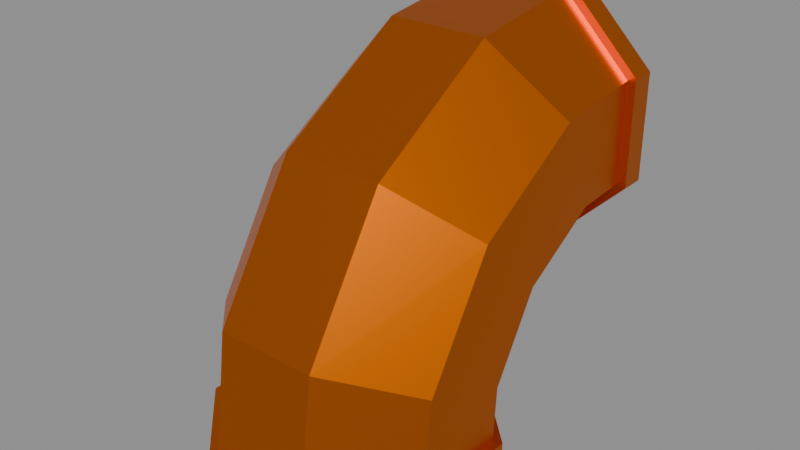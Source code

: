 # Source: pipe.blend  (saved by Blender 4.4.32; exported with 4.5.12 LTS)
import bpy
from mathutils import Matrix  # noqa: F401  (used for matrix-valued properties, if any)

bpy.ops.wm.read_factory_settings(use_empty=True)
scene = bpy.context.scene
scene.name = 'Down'

# ---- materials (node trees are filled in below, after node groups)
mat_pipebrass_003 = bpy.data.materials.new('PipeBrass.003')
mat_pipebrass_003.use_backface_culling = True
mat_pipeglass_003 = bpy.data.materials.new('PipeGlass.003')
mat_pipeglass_003.use_backface_culling = True

# ---- material node trees
mat_pipebrass_003.use_nodes = True; mat_pipebrass_003.node_tree.nodes.clear()
_N = mat_pipebrass_003.node_tree.nodes; _L = mat_pipebrass_003.node_tree.links
n0 = _N.new('ShaderNodeBsdfPrincipled'); n0.name = 'Principled BSDF'; n0.location = (10, 300)
n0.inputs[0].default_value = (0.8005, 0.1749, 0.0, 1.0)
n0.inputs[1].default_value = 1.0
n0.inputs[2].default_value = 0.3899
n1 = _N.new('ShaderNodeOutputMaterial'); n1.name = 'Material Output'; n1.location = (300, 300)
_L.new(n0.outputs[0], n1.inputs[0])
n1.is_active_output = True
mat_pipeglass_003.use_nodes = True; mat_pipeglass_003.node_tree.nodes.clear()
_N = mat_pipeglass_003.node_tree.nodes; _L = mat_pipeglass_003.node_tree.links
n0 = _N.new('ShaderNodeBsdfPrincipled'); n0.name = 'Principled BSDF'; n0.location = (10, 300)
n0.inputs[0].default_value = (0.1758, 0.4767, 0.8, 1.0)
n0.inputs[4].default_value = 0.0
n0.inputs[18].default_value = 0.6743
n1 = _N.new('ShaderNodeOutputMaterial'); n1.name = 'Material Output'; n1.location = (300, 300)
_L.new(n0.outputs[0], n1.inputs[0])
n1.is_active_output = True

# ---- meshes
me_cylinder_003 = bpy.data.meshes.new('Cylinder.003')
me_cylinder_003.from_pydata([(0.1913, 1.0, 0.4619), (0.1913, -0.4619, -1.0), (0.4619, 1.0, 0.1913), (0.4619, -0.1913, -1.0), (0.4619, 1.0, -0.1913), (0.4619, 0.1913, -1.0), (0.1913, 1.0, -0.4619), (0.1913, 0.4619, -1.0), (0.1913, -0.4619, -0.9032), (0.1913, 0.9032, 0.4619), (0.4619, -0.1913, -0.9032), (0.4619, 0.9032, 0.1913), (0.4619, 0.1913, -0.9032), (0.4619, 0.9032, -0.1913), (0.1913, 0.4619, -0.9032), (0.1913, 0.9032, -0.4619), (0.2043, 1.0, 0.4931), (0.2043, -0.4931, -1.0), (0.2043, 0.9032, 0.4931), (0.4931, 1.0, 0.2043), (0.4931, -0.2043, -1.0), (0.4931, 0.9032, 0.2043), (0.4931, 1.0, -0.2043), (0.4931, 0.2043, -1.0), (0.4931, 0.9032, -0.2043), (0.2043, 1.0, -0.4931), (0.2043, 0.4931, -1.0), (0.2043, 0.9032, -0.4931), (0.2043, -0.4931, -0.9032), (0.4931, -0.2043, -0.9032), (0.4931, 0.2043, -0.9032), (0.2043, 0.4931, -0.9032), (0.1669, 1.0, 0.4029), (0.1669, -0.4029, -1.0), (0.4029, 1.0, 0.1669), (0.4029, -0.1669, -1.0), (0.4029, 1.0, -0.1669), (0.4029, 0.1669, -1.0), (0.1669, 1.0, -0.4029), (0.1669, 0.4029, -1.0), (0.1669, 0.8685, -0.4029), (0.1669, 0.4029, -0.8685), (0.4029, 0.8685, -0.1669), (0.4029, 0.1669, -0.8685), (0.4029, 0.8685, 0.1669), (0.4029, -0.1669, -0.8685), (0.1669, 0.8685, 0.4029), (0.1669, -0.4029, -0.8685), (0.1913, -0.3996, -0.4405), (0.1913, -0.07664, 0.07664), (0.1913, 0.4405, 0.3996), (0.4619, -0.1496, -0.544), (0.4619, 0.1147, -0.1147), (0.4619, 0.544, 0.1496), (0.4619, 0.2039, -0.6905), (0.4619, 0.3853, -0.3853), (0.4619, 0.6905, -0.2039), (0.1913, 0.4539, -0.794), (0.1913, 0.5766, -0.5766), (0.1913, 0.794, -0.4539), (0.1669, 0.7554, -0.4061), (0.1669, 0.5349, -0.5349), (0.1669, 0.4061, -0.7554), (0.4029, 0.6651, -0.188), (0.4029, 0.368, -0.368), (0.4029, 0.188, -0.6651), (0.4029, 0.5373, 0.1204), (0.4029, 0.132, -0.132), (0.4029, -0.1204, -0.5373), (0.1669, 0.447, 0.3384), (0.1669, -0.03492, 0.03492), (0.1669, -0.3384, -0.447), (0.0, 1.0, 0.4619), (-5.96e-08, -0.4619, -1.0), (2.98e-08, 0.9032, 0.4619), (-5.96e-08, -0.4619, -0.9032), (-2.98e-08, 1.0, 0.4931), (-5.96e-08, -0.4931, -1.0), (0.0, 0.9032, 0.4931), (-1.192e-07, -0.4931, -0.9032), (-2.98e-08, 1.0, 0.4029), (-5.96e-08, -0.4029, -1.0), (0.0, 0.8685, 0.4029), (-5.96e-08, -0.4029, -0.8685), (-2.608e-08, -0.03492, 0.03492), (-5.96e-08, -0.3384, -0.447), (2.98e-08, 0.4405, 0.3996), (-7.451e-09, -0.07664, 0.07664), (-5.96e-08, -0.3996, -0.4405), (-0.1914, 1.0, 0.4619), (-0.1914, -0.4619, -1.0), (-0.462, 1.0, 0.1913), (-0.462, -0.1913, -1.0), (-0.462, 1.0, -0.1913), (-0.462, 0.1913, -1.0), (-0.1914, 1.0, -0.4619), (-0.1914, 0.4619, -1.0), (-0.1914, -0.4619, -0.9032), (-0.1914, 0.9032, 0.4619), (-0.462, -0.1913, -0.9032), (-0.462, 0.9032, 0.1913), (-0.462, 0.1913, -0.9032), (-0.462, 0.9032, -0.1913), (-0.1914, 0.4619, -0.9032), (-0.1914, 0.9032, -0.4619), (-0.2043, 1.0, 0.4931), (-0.2043, -0.4931, -1.0), (-0.2043, 0.9032, 0.4931), (-0.4932, 1.0, 0.2043), (-0.4932, -0.2043, -1.0), (-0.4932, 0.9032, 0.2043), (-0.4932, 1.0, -0.2043), (-0.4932, 0.2043, -1.0), (-0.4932, 0.9032, -0.2043), (-0.2043, 1.0, -0.4931), (-0.2043, 0.4931, -1.0), (-0.2043, 0.9032, -0.4931), (-0.2043, -0.4931, -0.9032), (-0.4932, -0.2043, -0.9032), (-0.4932, 0.2043, -0.9032), (-0.2043, 0.4931, -0.9032), (-0.167, 1.0, 0.4029), (-0.167, -0.4029, -1.0), (-0.403, 1.0, 0.1669), (-0.403, -0.1669, -1.0), (-0.403, 1.0, -0.1669), (-0.403, 0.1669, -1.0), (-0.167, 1.0, -0.4029), (-0.167, 0.4029, -1.0), (-0.167, 0.8685, -0.4029), (-0.167, 0.4029, -0.8685), (-0.403, 0.8685, -0.1669), (-0.403, 0.1669, -0.8685), (-0.403, 0.8685, 0.1669), (-0.403, -0.1669, -0.8685), (-0.167, 0.8685, 0.4029), (-0.167, -0.4029, -0.8685), (-0.1914, -0.3996, -0.4405), (-0.1914, -0.07664, 0.07664), (-0.1914, 0.4405, 0.3996), (-0.462, -0.1496, -0.544), (-0.462, 0.1147, -0.1147), (-0.462, 0.544, 0.1496), (-0.462, 0.2039, -0.6905), (-0.462, 0.3853, -0.3853), (-0.462, 0.6905, -0.2039), (-0.1914, 0.4539, -0.794), (-0.1914, 0.5766, -0.5766), (-0.1914, 0.794, -0.4539), (-0.167, 0.7554, -0.4061), (-0.167, 0.5349, -0.5349), (-0.167, 0.4061, -0.7554), (-0.403, 0.6651, -0.188), (-0.403, 0.368, -0.368), (-0.403, 0.188, -0.6651), (-0.403, 0.5373, 0.1204), (-0.403, 0.132, -0.132), (-0.403, -0.1204, -0.5373), (-0.167, 0.447, 0.3384), (-0.167, -0.03492, 0.03492), (-0.167, -0.3384, -0.447), (-8.202e-05, 0.447, 0.3384)], [], [(73, 1, 17, 77), (9, 11, 21, 18), (12, 10, 29, 30), (11, 13, 24, 21), (14, 12, 30, 31), (13, 15, 27, 24), (5, 7, 26, 23), (13, 56, 59, 15), (104, 15, 59, 148), (11, 53, 56, 13), (6, 4, 22, 25), (9, 50, 53, 11), (79, 77, 17, 28), (28, 17, 20, 29), (29, 20, 23, 30), (30, 23, 26, 31), (22, 24, 27, 25), (19, 21, 24, 22), (16, 18, 21, 19), (76, 78, 18, 16), (10, 8, 28, 29), (74, 9, 18, 78), (2, 0, 16, 19), (1, 3, 20, 17), (4, 2, 19, 22), (3, 5, 23, 20), (74, 86, 50, 9), (0, 2, 34, 32), (3, 1, 33, 35), (120, 31, 26, 115), (2, 4, 36, 34), (5, 3, 35, 37), (72, 0, 32, 80), (4, 6, 38, 36), (7, 5, 37, 39), (7, 39, 128, 96), (41, 39, 37, 43), (43, 37, 35, 45), (45, 35, 33, 47), (34, 44, 46, 32), (36, 42, 44, 34), (44, 66, 69, 46), (38, 40, 42, 36), (42, 63, 66, 44), (95, 127, 38, 6), (40, 60, 63, 42), (129, 40, 38, 127), (39, 41, 130, 128), (61, 60, 149, 150), (62, 61, 150, 151), (60, 61, 64, 63), (61, 62, 65, 64), (62, 41, 43, 65), (63, 64, 67, 66), (64, 65, 68, 67), (65, 43, 45, 68), (66, 67, 70, 69), (67, 68, 71, 70), (68, 45, 47, 71), (87, 49, 50, 86), (88, 48, 49, 87), (88, 75, 8, 48), (49, 52, 53, 50), (48, 51, 52, 49), (48, 8, 10, 51), (52, 55, 56, 53), (51, 54, 55, 52), (51, 10, 12, 54), (55, 58, 59, 56), (54, 57, 58, 55), (54, 12, 14, 57), (71, 47, 83, 85), (70, 71, 85, 84), (69, 70, 84, 161), (46, 69, 161, 82), (32, 46, 82, 80), (47, 33, 81, 83), (1, 73, 81, 33), (8, 75, 79, 28), (0, 72, 76, 16), (146, 147, 58, 57), (147, 148, 59, 58), (41, 62, 151, 130), (114, 25, 27, 116), (104, 116, 27, 15), (14, 31, 120, 103), (96, 115, 26, 7), (95, 6, 25, 114), (73, 77, 106, 90), (98, 107, 110, 100), (101, 119, 118, 99), (100, 110, 113, 102), (60, 40, 129, 149), (103, 120, 119, 101), (102, 113, 116, 104), (94, 112, 115, 96), (102, 104, 148, 145), (100, 102, 145, 142), (95, 114, 111, 93), (98, 100, 142, 139), (79, 117, 106, 77), (117, 118, 109, 106), (118, 119, 112, 109), (119, 120, 115, 112), (111, 114, 116, 113), (108, 111, 113, 110), (105, 108, 110, 107), (76, 105, 107, 78), (99, 118, 117, 97), (74, 78, 107, 98), (91, 108, 105, 89), (90, 106, 109, 92), (93, 111, 108, 91), (92, 109, 112, 94), (74, 98, 139, 86), (89, 121, 123, 91), (92, 124, 122, 90), (91, 123, 125, 93), (94, 126, 124, 92), (72, 80, 121, 89), (93, 125, 127, 95), (96, 128, 126, 94), (130, 132, 126, 128), (132, 134, 124, 126), (134, 136, 122, 124), (123, 121, 135, 133), (125, 123, 133, 131), (133, 135, 158, 155), (127, 125, 131, 129), (131, 133, 155, 152), (129, 131, 152, 149), (149, 152, 153, 150), (150, 153, 154, 151), (151, 154, 132, 130), (152, 155, 156, 153), (153, 156, 157, 154), (154, 157, 134, 132), (155, 158, 159, 156), (156, 159, 160, 157), (157, 160, 136, 134), (87, 86, 139, 138), (88, 87, 138, 137), (88, 137, 97, 75), (138, 139, 142, 141), (137, 138, 141, 140), (137, 140, 99, 97), (141, 142, 145, 144), (140, 141, 144, 143), (140, 143, 101, 99), (144, 145, 148, 147), (143, 144, 147, 146), (143, 146, 103, 101), (160, 85, 83, 136), (159, 84, 85, 160), (158, 161, 84, 159), (135, 82, 161, 158), (121, 80, 82, 135), (136, 83, 81, 122), (90, 122, 81, 73), (97, 117, 79, 75), (89, 105, 76, 72), (146, 57, 14, 103)])
_uv = me_cylinder_003.uv_layers.new(name='UVMap')
_uv.uv.foreach_set('vector', [0.4549, 0.1651, 0.4197, 0.08029, 0.4197, 0.08029, 0.4549, 0.1651, 0.625, 0.5242, 0.5, 0.5242, 0.5, 0.5242, 0.625, 0.5242, 0.375, 0.9758, 0.5, 0.9758, 0.5, 0.9758, 0.375, 0.9758, 0.5, 0.5242, 0.375, 0.5242, 0.375, 0.5242, 0.5, 0.5242, 0.25, 0.9758, 0.375, 0.9758, 0.375, 0.9758, 0.25, 0.9758, 0.375, 0.5242, 0.25, 0.5242, 0.25, 0.5242, 0.375, 0.5242, 0.08029, 0.08029, 0.01, 0.25, 0.01, 0.25, 0.08029, 0.08029, 0.375, 0.5242, 0.375, 0.6371, 0.25, 0.6371, 0.25, 0.5242, 0.25, 0.5242, 0.25, 0.5242, 0.25, 0.6371, 0.25, 0.6371, 0.5, 0.5242, 0.5, 0.6371, 0.375, 0.6371, 0.375, 0.5242, 0.51, 0.25, 0.5803, 0.08029, 0.5803, 0.08029, 0.51, 0.25, 0.625, 0.5242, 0.625, 0.6371, 0.5, 0.6371, 0.5, 0.5242, 0.6875, 0.9758, 0.6875, 1.0, 0.625, 1.0, 0.625, 0.9758, 0.625, 0.9758, 0.625, 1.0, 0.5, 1.0, 0.5, 0.9758, 0.5, 0.9758, 0.5, 1.0, 0.375, 1.0, 0.375, 0.9758, 0.375, 0.9758, 0.375, 1.0, 0.25, 1.0, 0.25, 0.9758, 0.375, 0.5, 0.375, 0.5242, 0.25, 0.5242, 0.25, 0.5, 0.5, 0.5, 0.5, 0.5242, 0.375, 0.5242, 0.375, 0.5, 0.625, 0.5, 0.625, 0.5242, 0.5, 0.5242, 0.5, 0.5, 0.6875, 0.5, 0.6875, 0.5242, 0.625, 0.5242, 0.625, 0.5, 0.5, 0.9758, 0.625, 0.9758, 0.625, 0.9758, 0.5, 0.9758, 0.6875, 0.5242, 0.625, 0.5242, 0.625, 0.5242, 0.6875, 0.5242, 0.75, 0.01, 0.9197, 0.08029, 0.9197, 0.08029, 0.75, 0.01, 0.4197, 0.08029, 0.25, 0.01, 0.25, 0.01, 0.4197, 0.08029, 0.5803, 0.08029, 0.75, 0.01, 0.75, 0.01, 0.5803, 0.08029, 0.25, 0.01, 0.08029, 0.08029, 0.08029, 0.08029, 0.25, 0.01, 0.6875, 0.5242, 0.6875, 0.6371, 0.625, 0.6371, 0.625, 0.5242, 0.9197, 0.08029, 0.75, 0.01, 0.75, 0.01, 0.9197, 0.08029, 0.25, 0.01, 0.4197, 0.08029, 0.4197, 0.08029, 0.25, 0.01, 0.25, 0.9758, 0.25, 0.9758, 0.25, 1.0, 0.25, 1.0, 0.75, 0.01, 0.5803, 0.08029, 0.5803, 0.08029, 0.75, 0.01, 0.08029, 0.08029, 0.25, 0.01, 0.25, 0.01, 0.08029, 0.08029, 0.9549, 0.1651, 0.9197, 0.08029, 0.9197, 0.08029, 0.9549, 0.1651, 0.5803, 0.08029, 0.51, 0.25, 0.51, 0.25, 0.5803, 0.08029, 0.01, 0.25, 0.08029, 0.08029, 0.08029, 0.08029, 0.01, 0.25, 0.01, 0.25, 0.01, 0.25, 0.01, 0.25, 0.01, 0.25, 0.0, 0.0, 0.0, 0.0, 0.0, 0.0, 0.0, 0.0, 0.0, 0.0, 0.0, 0.0, 0.0, 0.0, 0.0, 0.0, 0.0, 0.0, 0.0, 0.0, 0.0, 0.0, 0.0, 0.0, 0.0, 0.0, 0.0, 0.0, 0.0, 0.0, 0.0, 0.0, 0.0, 0.0, 0.0, 0.0, 0.0, 0.0, 0.0, 0.0, 0.0, 0.0, 0.0, 0.0, 0.0, 0.0, 0.0, 0.0, 0.0, 0.0, 0.0, 0.0, 0.0, 0.0, 0.0, 0.0, 0.0, 0.0, 0.0, 0.0, 0.0, 0.0, 0.0, 0.0, 0.51, 0.25, 0.51, 0.25, 0.51, 0.25, 0.51, 0.25, 0.0, 0.0, 0.0, 0.0, 0.0, 0.0, 0.0, 0.0, 0.0, 0.0, 0.0, 0.0, 0.0, 0.0, 0.0, 0.0, 0.0, 0.0, 0.0, 0.0, 0.0, 0.0, 0.0, 0.0, 0.0, 0.0, 0.0, 0.0, 0.0, 0.0, 0.0, 0.0, 0.0, 0.0, 0.0, 0.0, 0.0, 0.0, 0.0, 0.0, 0.0, 0.0, 0.0, 0.0, 0.0, 0.0, 0.0, 0.0, 0.0, 0.0, 0.0, 0.0, 0.0, 0.0, 0.0, 0.0, 0.0, 0.0, 0.0, 0.0, 0.0, 0.0, 0.0, 0.0, 0.0, 0.0, 0.0, 0.0, 0.0, 0.0, 0.0, 0.0, 0.0, 0.0, 0.0, 0.0, 0.0, 0.0, 0.0, 0.0, 0.0, 0.0, 0.0, 0.0, 0.0, 0.0, 0.0, 0.0, 0.0, 0.0, 0.0, 0.0, 0.0, 0.0, 0.0, 0.0, 0.0, 0.0, 0.0, 0.0, 0.0, 0.0, 0.0, 0.0, 0.0, 0.0, 0.0, 0.0, 0.0, 0.0, 0.0, 0.0, 0.6875, 0.75, 0.625, 0.75, 0.625, 0.6371, 0.6875, 0.6371, 0.6875, 0.8629, 0.625, 0.8629, 0.625, 0.75, 0.6875, 0.75, 0.6875, 0.8629, 0.6875, 0.9758, 0.625, 0.9758, 0.625, 0.8629, 0.625, 0.75, 0.5, 0.75, 0.5, 0.6371, 0.625, 0.6371, 0.625, 0.8629, 0.5, 0.8629, 0.5, 0.75, 0.625, 0.75, 0.625, 0.8629, 0.625, 0.9758, 0.5, 0.9758, 0.5, 0.8629, 0.5, 0.75, 0.375, 0.75, 0.375, 0.6371, 0.5, 0.6371, 0.5, 0.8629, 0.375, 0.8629, 0.375, 0.75, 0.5, 0.75, 0.5, 0.8629, 0.5, 0.9758, 0.375, 0.9758, 0.375, 0.8629, 0.375, 0.75, 0.25, 0.75, 0.25, 0.6371, 0.375, 0.6371, 0.375, 0.8629, 0.25, 0.8629, 0.25, 0.75, 0.375, 0.75, 0.375, 0.8629, 0.375, 0.9758, 0.25, 0.9758, 0.25, 0.8629, 0.0, 0.0, 0.0, 0.0, 0.0, 0.0, 0.0, 0.0, 0.0, 0.0, 0.0, 0.0, 0.0, 0.0, 0.0, 0.0, 0.0, 0.0, 0.0, 0.0, 0.0, 0.0, 0.0, 0.0, 0.0, 0.0, 0.0, 0.0, 0.0, 0.0, 0.0, 0.0, 0.0, 0.0, 0.0, 0.0, 0.0, 0.0, 0.0, 0.0, 0.0, 0.0, 0.0, 0.0, 0.0, 0.0, 0.0, 0.0, 0.4197, 0.08029, 0.4549, 0.1651, 0.4549, 0.1651, 0.4197, 0.08029, 0.625, 0.9758, 0.6875, 0.9758, 0.6875, 0.9758, 0.625, 0.9758, 0.9197, 0.08029, 0.9549, 0.1651, 0.9549, 0.1651, 0.9197, 0.08029, 0.25, 0.8629, 0.25, 0.75, 0.25, 0.75, 0.25, 0.8629, 0.25, 0.75, 0.25, 0.6371, 0.25, 0.6371, 0.25, 0.75, 0.0, 0.0, 0.0, 0.0, 0.0, 0.0, 0.0, 0.0, 0.25, 0.5, 0.25, 0.5, 0.25, 0.5242, 0.25, 0.5242, 0.25, 0.5242, 0.25, 0.5242, 0.25, 0.5242, 0.25, 0.5242, 0.25, 0.9758, 0.25, 0.9758, 0.25, 0.9758, 0.25, 0.9758, 0.01, 0.25, 0.01, 0.25, 0.01, 0.25, 0.01, 0.25, 0.51, 0.25, 0.51, 0.25, 0.51, 0.25, 0.51, 0.25, 0.4549, 0.1651, 0.4549, 0.1651, 0.4197, 0.08029, 0.4197, 0.08029, 0.625, 0.5242, 0.625, 0.5242, 0.5, 0.5242, 0.5, 0.5242, 0.375, 0.9758, 0.375, 0.9758, 0.5, 0.9758, 0.5, 0.9758, 0.5, 0.5242, 0.5, 0.5242, 0.375, 0.5242, 0.375, 0.5242, 0.0, 0.0, 0.0, 0.0, 0.0, 0.0, 0.0, 0.0, 0.25, 0.9758, 0.25, 0.9758, 0.375, 0.9758, 0.375, 0.9758, 0.375, 0.5242, 0.375, 0.5242, 0.25, 0.5242, 0.25, 0.5242, 0.08029, 0.08029, 0.08029, 0.08029, 0.01, 0.25, 0.01, 0.25, 0.375, 0.5242, 0.25, 0.5242, 0.25, 0.6371, 0.375, 0.6371, 0.5, 0.5242, 0.375, 0.5242, 0.375, 0.6371, 0.5, 0.6371, 0.51, 0.25, 0.51, 0.25, 0.5803, 0.08029, 0.5803, 0.08029, 0.625, 0.5242, 0.5, 0.5242, 0.5, 0.6371, 0.625, 0.6371, 0.6875, 0.9758, 0.625, 0.9758, 0.625, 1.0, 0.6875, 1.0, 0.625, 0.9758, 0.5, 0.9758, 0.5, 1.0, 0.625, 1.0, 0.5, 0.9758, 0.375, 0.9758, 0.375, 1.0, 0.5, 1.0, 0.375, 0.9758, 0.25, 0.9758, 0.25, 1.0, 0.375, 1.0, 0.375, 0.5, 0.25, 0.5, 0.25, 0.5242, 0.375, 0.5242, 0.5, 0.5, 0.375, 0.5, 0.375, 0.5242, 0.5, 0.5242, 0.625, 0.5, 0.5, 0.5, 0.5, 0.5242, 0.625, 0.5242, 0.6875, 0.5, 0.625, 0.5, 0.625, 0.5242, 0.6875, 0.5242, 0.5, 0.9758, 0.5, 0.9758, 0.625, 0.9758, 0.625, 0.9758, 0.6875, 0.5242, 0.6875, 0.5242, 0.625, 0.5242, 0.625, 0.5242, 0.75, 0.01, 0.75, 0.01, 0.9197, 0.08029, 0.9197, 0.08029, 0.4197, 0.08029, 0.4197, 0.08029, 0.25, 0.01, 0.25, 0.01, 0.5803, 0.08029, 0.5803, 0.08029, 0.75, 0.01, 0.75, 0.01, 0.25, 0.01, 0.25, 0.01, 0.08029, 0.08029, 0.08029, 0.08029, 0.6875, 0.5242, 0.625, 0.5242, 0.625, 0.6371, 0.6875, 0.6371, 0.9197, 0.08029, 0.9197, 0.08029, 0.75, 0.01, 0.75, 0.01, 0.25, 0.01, 0.25, 0.01, 0.4197, 0.08029, 0.4197, 0.08029, 0.75, 0.01, 0.75, 0.01, 0.5803, 0.08029, 0.5803, 0.08029, 0.08029, 0.08029, 0.08029, 0.08029, 0.25, 0.01, 0.25, 0.01, 0.9549, 0.1651, 0.9549, 0.1651, 0.9197, 0.08029, 0.9197, 0.08029, 0.5803, 0.08029, 0.5803, 0.08029, 0.51, 0.25, 0.51, 0.25, 0.01, 0.25, 0.01, 0.25, 0.08029, 0.08029, 0.08029, 0.08029, 0.0, 0.0, 0.0, 0.0, 0.0, 0.0, 0.0, 0.0, 0.0, 0.0, 0.0, 0.0, 0.0, 0.0, 0.0, 0.0, 0.0, 0.0, 0.0, 0.0, 0.0, 0.0, 0.0, 0.0, 0.0, 0.0, 0.0, 0.0, 0.0, 0.0, 0.0, 0.0, 0.0, 0.0, 0.0, 0.0, 0.0, 0.0, 0.0, 0.0, 0.0, 0.0, 0.0, 0.0, 0.0, 0.0, 0.0, 0.0, 0.0, 0.0, 0.0, 0.0, 0.0, 0.0, 0.0, 0.0, 0.0, 0.0, 0.0, 0.0, 0.0, 0.0, 0.0, 0.0, 0.0, 0.0, 0.0, 0.0, 0.0, 0.0, 0.0, 0.0, 0.0, 0.0, 0.0, 0.0, 0.0, 0.0, 0.0, 0.0, 0.0, 0.0, 0.0, 0.0, 0.0, 0.0, 0.0, 0.0, 0.0, 0.0, 0.0, 0.0, 0.0, 0.0, 0.0, 0.0, 0.0, 0.0, 0.0, 0.0, 0.0, 0.0, 0.0, 0.0, 0.0, 0.0, 0.0, 0.0, 0.0, 0.0, 0.0, 0.0, 0.0, 0.0, 0.0, 0.0, 0.0, 0.0, 0.0, 0.0, 0.0, 0.0, 0.0, 0.0, 0.0, 0.0, 0.0, 0.0, 0.0, 0.0, 0.0, 0.0, 0.0, 0.0, 0.0, 0.0, 0.0, 0.0, 0.0, 0.0, 0.0, 0.0, 0.0, 0.0, 0.6875, 0.75, 0.6875, 0.6371, 0.625, 0.6371, 0.625, 0.75, 0.6875, 0.8629, 0.6875, 0.75, 0.625, 0.75, 0.625, 0.8629, 0.6875, 0.8629, 0.625, 0.8629, 0.625, 0.9758, 0.6875, 0.9758, 0.625, 0.75, 0.625, 0.6371, 0.5, 0.6371, 0.5, 0.75, 0.625, 0.8629, 0.625, 0.75, 0.5, 0.75, 0.5, 0.8629, 0.625, 0.8629, 0.5, 0.8629, 0.5, 0.9758, 0.625, 0.9758, 0.5, 0.75, 0.5, 0.6371, 0.375, 0.6371, 0.375, 0.75, 0.5, 0.8629, 0.5, 0.75, 0.375, 0.75, 0.375, 0.8629, 0.5, 0.8629, 0.375, 0.8629, 0.375, 0.9758, 0.5, 0.9758, 0.375, 0.75, 0.375, 0.6371, 0.25, 0.6371, 0.25, 0.75, 0.375, 0.8629, 0.375, 0.75, 0.25, 0.75, 0.25, 0.8629, 0.375, 0.8629, 0.25, 0.8629, 0.25, 0.9758, 0.375, 0.9758, 0.0, 0.0, 0.0, 0.0, 0.0, 0.0, 0.0, 0.0, 0.0, 0.0, 0.0, 0.0, 0.0, 0.0, 0.0, 0.0, 0.0, 0.0, 0.0, 0.0, 0.0, 0.0, 0.0, 0.0, 0.0, 0.0, 0.0, 0.0, 0.0, 0.0, 0.0, 0.0, 0.0, 0.0, 0.0, 0.0, 0.0, 0.0, 0.0, 0.0, 0.0, 0.0, 0.0, 0.0, 0.0, 0.0, 0.0, 0.0, 0.4197, 0.08029, 0.4197, 0.08029, 0.4549, 0.1651, 0.4549, 0.1651, 0.625, 0.9758, 0.625, 0.9758, 0.6875, 0.9758, 0.6875, 0.9758, 0.9197, 0.08029, 0.9197, 0.08029, 0.9549, 0.1651, 0.9549, 0.1651, 0.25, 0.8629, 0.25, 0.8629, 0.25, 0.9758, 0.25, 0.9758])
me_cylinder_003.materials.append(mat_pipebrass_003)
me_cylinder_003.materials.append(mat_pipeglass_003)
me_cylinder_003.update()

# ---- objects
ob_cylinder_003 = bpy.data.objects.new('Cylinder.003', me_cylinder_003)

# ---- transforms, parenting, visibility, modifiers, constraints
ob_cylinder_003.location = (0.0, 0.0, 0.0)

# ---- collection membership
scene.collection.objects.link(ob_cylinder_003)

# ---- scene / render settings (as saved in the file)
scene.frame_start = 1; scene.frame_end = 250; scene.frame_set(0)
scene.render.engine = 'BLENDER_EEVEE_NEXT'
scene.render.image_settings.exr_codec = 'NONE'
scene.render.simplify_subdivision_render = 0
scene.render.simplify_child_particles_render = 0.0
scene.eevee.use_volume_custom_range = False
scene.eevee.use_fast_gi = False
scene.eevee.use_shadows = False
scene.view_settings.white_balance_temperature = 0.0
scene.view_settings.white_balance_tint = 0.0
scene.view_settings.white_balance_whitepoint = (2.97, 0.5193, -0.0414)
bpy.context.view_layer.update()

# ---- added for rendering (the .blend has no active camera and no usable light): camera, sun + grey world if the file has none
cam_auto = bpy.data.cameras.new('AutoCamera')
cam_auto.lens = 50.0
cam_auto.sensor_width = 36.0
cam_auto.clip_end = 1000.0
ob_auto_camera = bpy.data.objects.new('AutoCamera', cam_auto)
scene.collection.objects.link(ob_auto_camera)
ob_auto_camera.location = (2.15627, -2.33413, 1.47161)
ob_auto_camera.rotation_euler = (1.09748, -7.21219e-08, 0.694738)
scene.camera = ob_auto_camera
light_auto_sun = bpy.data.lights.new('AutoSun', 'SUN')
light_auto_sun.energy = 3.0
light_auto_sun.angle = 0.0523599
ob_auto_sun = bpy.data.objects.new('AutoSun', light_auto_sun)
scene.collection.objects.link(ob_auto_sun)
ob_auto_sun.rotation_euler = (0.872665, 0.174533, 0.523599)
if scene.world is None:
    world_auto = bpy.data.worlds.new('AutoWorld')
    world_auto.color = (0.3, 0.3, 0.3)
    scene.world = world_auto
bpy.context.view_layer.update()
